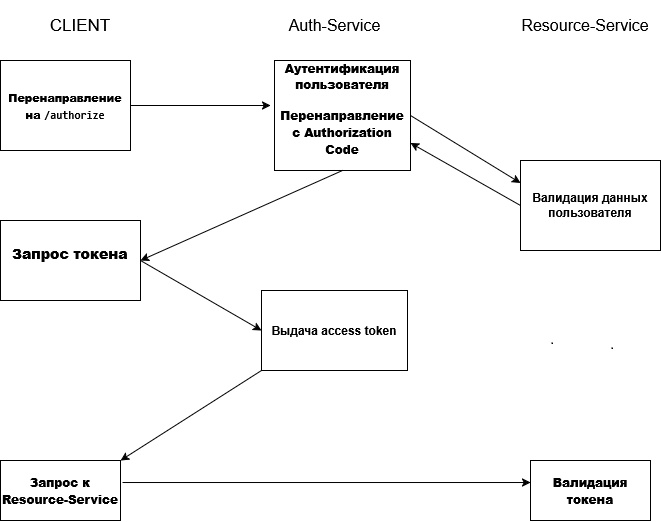

The diagram above was exported from draw.io. Its source (the exported page's mxGraphModel, read from the mxfile embedded in the PNG):
<mxGraphModel dx="1426" dy="826" grid="1" gridSize="10" guides="1" tooltips="1" connect="1" arrows="1" fold="1" page="1" pageScale="1" pageWidth="827" pageHeight="1169" math="0" shadow="0">
  <root>
    <mxCell id="0" />
    <mxCell id="1" parent="0" />
    <mxCell id="6OUZY7IML_GrnPpEygiv-1" value="&lt;h3&gt;&lt;strong&gt;&lt;font style=&quot;font-size: 11px;&quot;&gt;Перенаправление на &lt;code&gt;/authorize&lt;/code&gt;&lt;/font&gt;&lt;/strong&gt;&lt;/h3&gt;" style="rounded=0;whiteSpace=wrap;html=1;" vertex="1" parent="1">
      <mxGeometry x="80" y="100" width="130" height="90" as="geometry" />
    </mxCell>
    <mxCell id="6OUZY7IML_GrnPpEygiv-2" value="&lt;h3&gt;&lt;font style=&quot;font-size: 12px;&quot;&gt;&lt;strong&gt;&lt;font&gt;Аутентификация пользователя&lt;/font&gt;&lt;/strong&gt;&lt;/font&gt;&lt;/h3&gt;&lt;div&gt;&lt;h3&gt;&lt;font style=&quot;font-size: 12px;&quot;&gt;&lt;strong&gt;&lt;font&gt;Перенаправление с Authorization Code&lt;/font&gt;&lt;/strong&gt;&lt;/font&gt;&lt;/h3&gt;&lt;br&gt;&lt;/div&gt;" style="rounded=0;whiteSpace=wrap;html=1;" vertex="1" parent="1">
      <mxGeometry x="354" y="100" width="136" height="110" as="geometry" />
    </mxCell>
    <mxCell id="6OUZY7IML_GrnPpEygiv-3" value="&lt;b&gt;Валидация данных пользователя&lt;/b&gt;" style="rounded=0;whiteSpace=wrap;html=1;" vertex="1" parent="1">
      <mxGeometry x="600" y="200" width="140" height="90" as="geometry" />
    </mxCell>
    <mxCell id="6OUZY7IML_GrnPpEygiv-4" value="&lt;br&gt;&lt;h3&gt;&lt;strong&gt;Запрос токена&lt;/strong&gt;&lt;/h3&gt;&lt;br&gt;&lt;div&gt;&lt;br/&gt;&lt;/div&gt;" style="rounded=0;whiteSpace=wrap;html=1;" vertex="1" parent="1">
      <mxGeometry x="80" y="260" width="140" height="80" as="geometry" />
    </mxCell>
    <mxCell id="6OUZY7IML_GrnPpEygiv-5" value="" style="endArrow=classic;html=1;rounded=0;exitX=1;exitY=0.5;exitDx=0;exitDy=0;entryX=0;entryY=0.25;entryDx=0;entryDy=0;" edge="1" parent="1" source="6OUZY7IML_GrnPpEygiv-2" target="6OUZY7IML_GrnPpEygiv-3">
      <mxGeometry width="50" height="50" relative="1" as="geometry">
        <mxPoint x="520" y="200" as="sourcePoint" />
        <mxPoint x="570" y="150" as="targetPoint" />
      </mxGeometry>
    </mxCell>
    <mxCell id="6OUZY7IML_GrnPpEygiv-6" value="" style="endArrow=classic;html=1;rounded=0;exitX=0;exitY=0.5;exitDx=0;exitDy=0;entryX=1;entryY=0.75;entryDx=0;entryDy=0;" edge="1" parent="1" source="6OUZY7IML_GrnPpEygiv-3" target="6OUZY7IML_GrnPpEygiv-2">
      <mxGeometry width="50" height="50" relative="1" as="geometry">
        <mxPoint x="520" y="290" as="sourcePoint" />
        <mxPoint x="570" y="240" as="targetPoint" />
      </mxGeometry>
    </mxCell>
    <mxCell id="6OUZY7IML_GrnPpEygiv-7" value="" style="endArrow=classic;html=1;rounded=0;exitX=1;exitY=0.5;exitDx=0;exitDy=0;" edge="1" parent="1" source="6OUZY7IML_GrnPpEygiv-1">
      <mxGeometry width="50" height="50" relative="1" as="geometry">
        <mxPoint x="260" y="155" as="sourcePoint" />
        <mxPoint x="350" y="145" as="targetPoint" />
      </mxGeometry>
    </mxCell>
    <mxCell id="6OUZY7IML_GrnPpEygiv-8" value="" style="endArrow=classic;html=1;rounded=0;exitX=0.5;exitY=1;exitDx=0;exitDy=0;entryX=1;entryY=0.5;entryDx=0;entryDy=0;" edge="1" parent="1" source="6OUZY7IML_GrnPpEygiv-2" target="6OUZY7IML_GrnPpEygiv-4">
      <mxGeometry width="50" height="50" relative="1" as="geometry">
        <mxPoint x="390" y="460" as="sourcePoint" />
        <mxPoint x="440" y="410" as="targetPoint" />
      </mxGeometry>
    </mxCell>
    <mxCell id="6OUZY7IML_GrnPpEygiv-9" value="&lt;b&gt;Выдача access token&lt;/b&gt;" style="rounded=0;whiteSpace=wrap;html=1;" vertex="1" parent="1">
      <mxGeometry x="341" y="330" width="146" height="80" as="geometry" />
    </mxCell>
    <mxCell id="6OUZY7IML_GrnPpEygiv-10" value="" style="endArrow=classic;html=1;rounded=0;exitX=1;exitY=0.5;exitDx=0;exitDy=0;entryX=0;entryY=0.5;entryDx=0;entryDy=0;" edge="1" parent="1" source="6OUZY7IML_GrnPpEygiv-4" target="6OUZY7IML_GrnPpEygiv-9">
      <mxGeometry width="50" height="50" relative="1" as="geometry">
        <mxPoint x="390" y="460" as="sourcePoint" />
        <mxPoint x="440" y="410" as="targetPoint" />
      </mxGeometry>
    </mxCell>
    <mxCell id="6OUZY7IML_GrnPpEygiv-11" value="&lt;h3&gt;&lt;strong&gt;&lt;font style=&quot;font-size: 12px;&quot;&gt;Запрос к Resource-Service&lt;/font&gt;&lt;/strong&gt;&lt;/h3&gt;" style="rounded=0;whiteSpace=wrap;html=1;" vertex="1" parent="1">
      <mxGeometry x="80" y="500" width="120" height="60" as="geometry" />
    </mxCell>
    <mxCell id="6OUZY7IML_GrnPpEygiv-12" value="&lt;font style=&quot;font-size: 17px;&quot;&gt;CLIENT&lt;/font&gt;" style="text;html=1;align=center;verticalAlign=middle;whiteSpace=wrap;rounded=0;" vertex="1" parent="1">
      <mxGeometry x="130" y="50" width="60" height="30" as="geometry" />
    </mxCell>
    <mxCell id="6OUZY7IML_GrnPpEygiv-13" value="&lt;font style=&quot;font-size: 16px;&quot;&gt;Auth-Service&lt;/font&gt;" style="text;html=1;align=center;verticalAlign=middle;resizable=0;points=[];autosize=1;strokeColor=none;fillColor=none;" vertex="1" parent="1">
      <mxGeometry x="354" y="50" width="120" height="30" as="geometry" />
    </mxCell>
    <mxCell id="6OUZY7IML_GrnPpEygiv-14" value="&lt;font style=&quot;font-size: 16px;&quot;&gt;Resource-Service&lt;/font&gt;" style="text;html=1;align=center;verticalAlign=middle;whiteSpace=wrap;rounded=0;" vertex="1" parent="1">
      <mxGeometry x="600" y="40" width="130" height="50" as="geometry" />
    </mxCell>
    <mxCell id="6OUZY7IML_GrnPpEygiv-15" value="" style="endArrow=classic;html=1;rounded=0;exitX=0;exitY=1;exitDx=0;exitDy=0;entryX=1;entryY=0;entryDx=0;entryDy=0;" edge="1" parent="1" source="6OUZY7IML_GrnPpEygiv-9" target="6OUZY7IML_GrnPpEygiv-11">
      <mxGeometry width="50" height="50" relative="1" as="geometry">
        <mxPoint x="390" y="460" as="sourcePoint" />
        <mxPoint x="440" y="410" as="targetPoint" />
      </mxGeometry>
    </mxCell>
    <mxCell id="6OUZY7IML_GrnPpEygiv-16" value="&lt;h3&gt;&lt;font style=&quot;font-size: 12px;&quot;&gt;&lt;strong&gt;Валидация токена&lt;/strong&gt;&lt;/font&gt;&lt;/h3&gt;" style="rounded=0;whiteSpace=wrap;html=1;" vertex="1" parent="1">
      <mxGeometry x="610" y="500" width="120" height="60" as="geometry" />
    </mxCell>
    <mxCell id="6OUZY7IML_GrnPpEygiv-17" value="" style="endArrow=classic;html=1;rounded=0;exitX=1.017;exitY=0.367;exitDx=0;exitDy=0;exitPerimeter=0;entryX=0;entryY=0.367;entryDx=0;entryDy=0;entryPerimeter=0;" edge="1" parent="1" source="6OUZY7IML_GrnPpEygiv-11" target="6OUZY7IML_GrnPpEygiv-16">
      <mxGeometry width="50" height="50" relative="1" as="geometry">
        <mxPoint x="390" y="460" as="sourcePoint" />
        <mxPoint x="440" y="410" as="targetPoint" />
      </mxGeometry>
    </mxCell>
  </root>
</mxGraphModel>